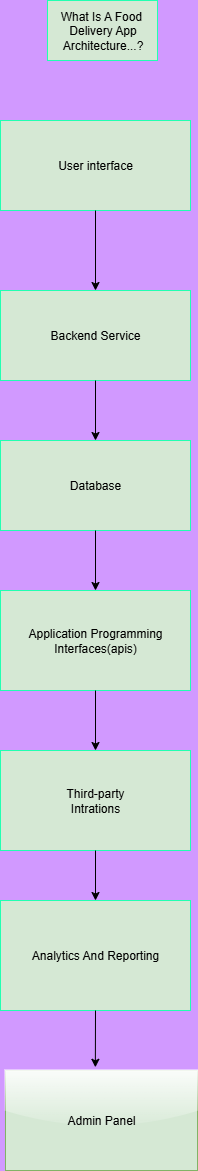

The diagram above was exported from draw.io. Its source (the exported page's mxGraphModel, read from the mxfile embedded in the PNG):
<mxGraphModel dx="1303" dy="1872" grid="1" gridSize="10" guides="1" tooltips="1" connect="1" arrows="1" fold="1" page="1" pageScale="1" pageWidth="827" pageHeight="1169" background="light-dark(#d199ff, #963e6a)" math="0" shadow="0">
  <root>
    <mxCell id="0" />
    <mxCell id="1" parent="0" />
    <mxCell id="Z7rQASPQ4w5mGq1Qbopk-2" value="Backend Service" style="rounded=0;whiteSpace=wrap;html=1;strokeColor=#22FFB1;fillColor=#D5E8D4;" vertex="1" parent="1">
      <mxGeometry x="260" y="140" width="190" height="90" as="geometry" />
    </mxCell>
    <mxCell id="Z7rQASPQ4w5mGq1Qbopk-3" value="User interface" style="rounded=0;whiteSpace=wrap;html=1;strokeColor=#22FFB1;fillColor=#D5E8D4;" vertex="1" parent="1">
      <mxGeometry x="260" y="-30" width="190" height="90" as="geometry" />
    </mxCell>
    <mxCell id="Z7rQASPQ4w5mGq1Qbopk-5" value="Application Programming&lt;div&gt;Interfaces(apis)&lt;/div&gt;" style="rounded=0;whiteSpace=wrap;html=1;strokeColor=#22FFB1;fillColor=#D5E8D4;" vertex="1" parent="1">
      <mxGeometry x="260" y="440" width="190" height="100" as="geometry" />
    </mxCell>
    <mxCell id="Z7rQASPQ4w5mGq1Qbopk-6" value="Third-party&lt;div&gt;Intrations&lt;/div&gt;" style="rounded=0;whiteSpace=wrap;html=1;strokeColor=#22FFB1;fillColor=#D5E8D4;" vertex="1" parent="1">
      <mxGeometry x="260" y="600" width="190" height="100" as="geometry" />
    </mxCell>
    <mxCell id="Z7rQASPQ4w5mGq1Qbopk-7" value="Database" style="rounded=0;whiteSpace=wrap;html=1;strokeColor=#22FFB1;fillColor=#D5E8D4;" vertex="1" parent="1">
      <mxGeometry x="260" y="290" width="190" height="90" as="geometry" />
    </mxCell>
    <mxCell id="Z7rQASPQ4w5mGq1Qbopk-11" value="Admin Panel" style="rounded=0;whiteSpace=wrap;html=1;strokeColor=#82b366;fillColor=#D5E8D4;glass=1;" vertex="1" parent="1">
      <mxGeometry x="265" y="920" width="192" height="100" as="geometry" />
    </mxCell>
    <mxCell id="Z7rQASPQ4w5mGq1Qbopk-12" value="Analytics And Reporting" style="rounded=0;whiteSpace=wrap;html=1;strokeColor=#22FFB1;fillColor=#D5E8D4;" vertex="1" parent="1">
      <mxGeometry x="260" y="750" width="190" height="110" as="geometry" />
    </mxCell>
    <mxCell id="Z7rQASPQ4w5mGq1Qbopk-15" value="" style="endArrow=classic;html=1;rounded=0;exitX=0.5;exitY=1;exitDx=0;exitDy=0;entryX=0.5;entryY=0;entryDx=0;entryDy=0;" edge="1" parent="1" source="Z7rQASPQ4w5mGq1Qbopk-5" target="Z7rQASPQ4w5mGq1Qbopk-6">
      <mxGeometry width="50" height="50" relative="1" as="geometry">
        <mxPoint x="600" y="620" as="sourcePoint" />
        <mxPoint x="650" y="570" as="targetPoint" />
      </mxGeometry>
    </mxCell>
    <mxCell id="Z7rQASPQ4w5mGq1Qbopk-16" value="" style="endArrow=classic;html=1;rounded=0;exitX=0.5;exitY=1;exitDx=0;exitDy=0;" edge="1" parent="1" source="Z7rQASPQ4w5mGq1Qbopk-7" target="Z7rQASPQ4w5mGq1Qbopk-5">
      <mxGeometry width="50" height="50" relative="1" as="geometry">
        <mxPoint x="510" y="410" as="sourcePoint" />
        <mxPoint x="560" y="360" as="targetPoint" />
      </mxGeometry>
    </mxCell>
    <mxCell id="Z7rQASPQ4w5mGq1Qbopk-17" value="" style="endArrow=classic;html=1;rounded=0;exitX=0.5;exitY=1;exitDx=0;exitDy=0;entryX=0.5;entryY=0;entryDx=0;entryDy=0;" edge="1" parent="1" source="Z7rQASPQ4w5mGq1Qbopk-2" target="Z7rQASPQ4w5mGq1Qbopk-7">
      <mxGeometry width="50" height="50" relative="1" as="geometry">
        <mxPoint x="390" y="260" as="sourcePoint" />
        <mxPoint x="440" y="210" as="targetPoint" />
      </mxGeometry>
    </mxCell>
    <mxCell id="Z7rQASPQ4w5mGq1Qbopk-18" value="" style="endArrow=classic;html=1;rounded=0;exitX=0.5;exitY=1;exitDx=0;exitDy=0;entryX=0.5;entryY=0;entryDx=0;entryDy=0;" edge="1" parent="1" source="Z7rQASPQ4w5mGq1Qbopk-3" target="Z7rQASPQ4w5mGq1Qbopk-2">
      <mxGeometry width="50" height="50" relative="1" as="geometry">
        <mxPoint x="530" y="170" as="sourcePoint" />
        <mxPoint x="580" y="120" as="targetPoint" />
      </mxGeometry>
    </mxCell>
    <mxCell id="Z7rQASPQ4w5mGq1Qbopk-19" value="" style="endArrow=classic;html=1;rounded=0;exitX=0.5;exitY=1;exitDx=0;exitDy=0;entryX=0.5;entryY=0;entryDx=0;entryDy=0;" edge="1" parent="1" source="Z7rQASPQ4w5mGq1Qbopk-6" target="Z7rQASPQ4w5mGq1Qbopk-12">
      <mxGeometry width="50" height="50" relative="1" as="geometry">
        <mxPoint x="390" y="640" as="sourcePoint" />
        <mxPoint x="440" y="590" as="targetPoint" />
      </mxGeometry>
    </mxCell>
    <mxCell id="Z7rQASPQ4w5mGq1Qbopk-20" value="" style="endArrow=classic;html=1;rounded=0;exitX=0.5;exitY=1;exitDx=0;exitDy=0;entryX=0.468;entryY=-0.032;entryDx=0;entryDy=0;entryPerimeter=0;" edge="1" parent="1" source="Z7rQASPQ4w5mGq1Qbopk-12" target="Z7rQASPQ4w5mGq1Qbopk-11">
      <mxGeometry width="50" height="50" relative="1" as="geometry">
        <mxPoint x="390" y="850" as="sourcePoint" />
        <mxPoint x="440" y="800" as="targetPoint" />
      </mxGeometry>
    </mxCell>
    <mxCell id="Z7rQASPQ4w5mGq1Qbopk-21" value="What Is A Food&amp;nbsp;&lt;div&gt;Delivery App&lt;/div&gt;&lt;div&gt;Architecture...?&lt;/div&gt;" style="text;html=1;align=center;verticalAlign=middle;resizable=0;points=[];autosize=1;strokeColor=#22FFB1;fillColor=#D5E8D4;" vertex="1" parent="1">
      <mxGeometry x="307" y="-150" width="110" height="60" as="geometry" />
    </mxCell>
  </root>
</mxGraphModel>